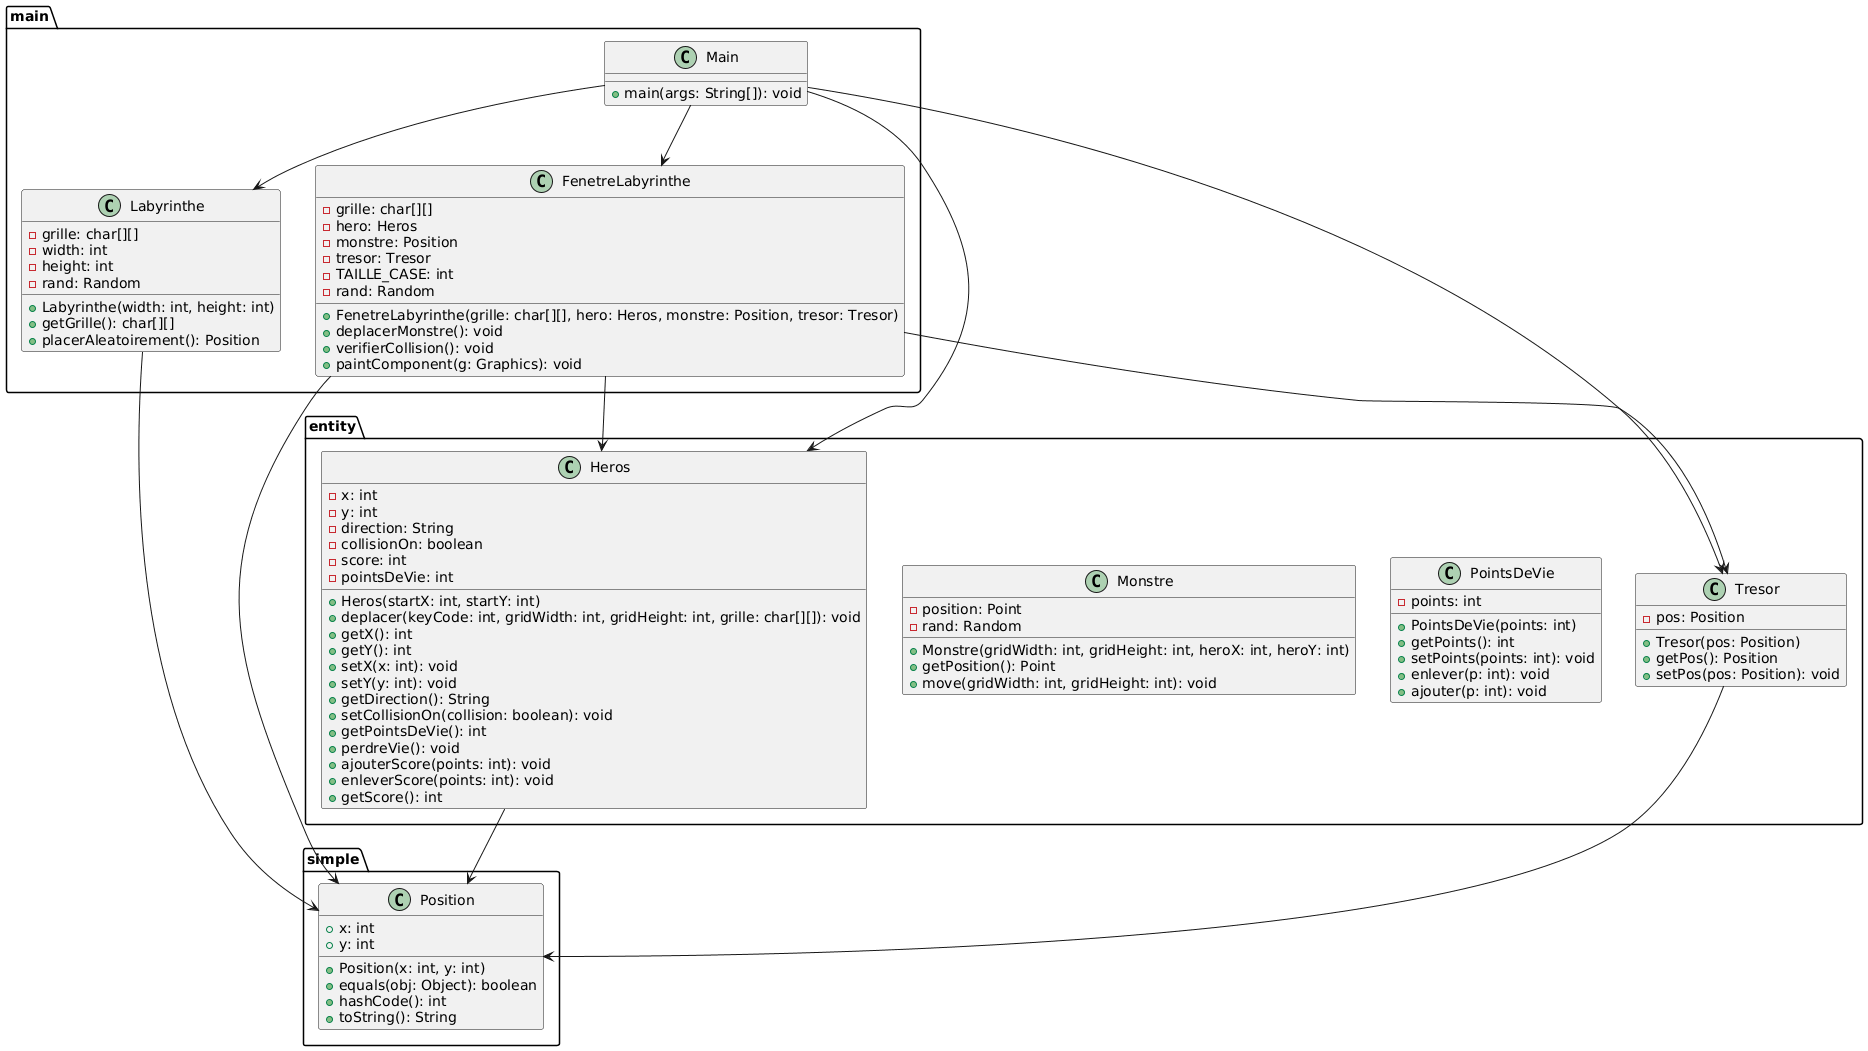

The diagram above was rendered by PlantUML. Its source (embedded in the PNG):
@startuml
package entity {
  class Heros {
    - x: int
    - y: int
    - direction: String
    - collisionOn: boolean
    - score: int
    - pointsDeVie: int
    + Heros(startX: int, startY: int)
    + deplacer(keyCode: int, gridWidth: int, gridHeight: int, grille: char[][]): void
    + getX(): int
    + getY(): int
    + setX(x: int): void
    + setY(y: int): void
    + getDirection(): String
    + setCollisionOn(collision: boolean): void
    + getPointsDeVie(): int
    + perdreVie(): void
    + ajouterScore(points: int): void
    + enleverScore(points: int): void
    + getScore(): int
  }

  class Monstre {
    - position: Point
    - rand: Random
    + Monstre(gridWidth: int, gridHeight: int, heroX: int, heroY: int)
    + getPosition(): Point
    + move(gridWidth: int, gridHeight: int): void
  }

  class PointsDeVie {
    - points: int
    + PointsDeVie(points: int)
    + getPoints(): int
    + setPoints(points: int): void
    + enlever(p: int): void
    + ajouter(p: int): void
  }

  class Tresor {
    - pos: Position
    + Tresor(pos: Position)
    + getPos(): Position
    + setPos(pos: Position): void
  }
}

package main {
  class Main {
    + main(args: String[]): void
  }

  class Labyrinthe {
    - grille: char[][]
    - width: int
    - height: int
    - rand: Random
    + Labyrinthe(width: int, height: int)
    + getGrille(): char[][]
    + placerAleatoirement(): Position
  }

  class FenetreLabyrinthe {
    - grille: char[][]
    - hero: Heros
    - monstre: Position
    - tresor: Tresor
    - TAILLE_CASE: int
    - rand: Random
    + FenetreLabyrinthe(grille: char[][], hero: Heros, monstre: Position, tresor: Tresor)
    + deplacerMonstre(): void
    + verifierCollision(): void
    + paintComponent(g: Graphics): void
  }
}

package simple {
  class Position {
    + x: int
    + y: int
    + Position(x: int, y: int)
    + equals(obj: Object): boolean
    + hashCode(): int
    + toString(): String
  }
}

' Relations
Heros --> Position
Tresor --> Position
FenetreLabyrinthe --> Heros
FenetreLabyrinthe --> Position
FenetreLabyrinthe --> Tresor
Main --> Labyrinthe
Main --> Heros
Main --> Tresor
Main --> FenetreLabyrinthe
Labyrinthe --> Position
@enduml